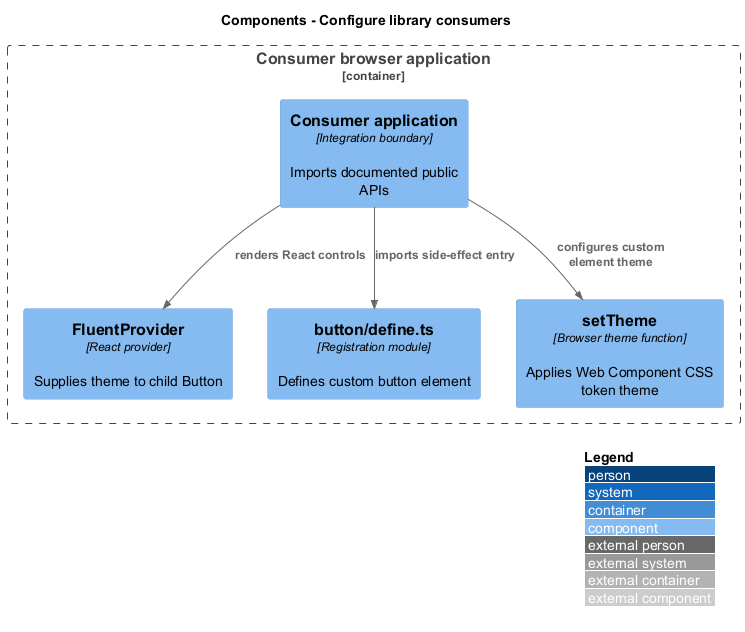

The diagram above was rendered by PlantUML. Its source (embedded in the PNG):
@startuml
!include <C4/C4_Component>
LAYOUT_WITH_LEGEND()
LAYOUT_TOP_DOWN()
title Components - Configure library consumers
Container_Boundary(feature_scope, "Consumer browser application") {
Component(host, "Consumer application", "Integration boundary", "Imports documented public APIs")
Component(provider, "FluentProvider", "React provider", "Supplies theme to child Button")
Component(registration, "button/define.ts", "Registration module", "Defines custom button element")
Component(theme, "setTheme", "Browser theme function", "Applies Web Component CSS token theme")
}
Rel(host, provider, "renders React controls")
Rel(host, registration, "imports side-effect entry")
Rel(host, theme, "configures custom element theme")
@enduml